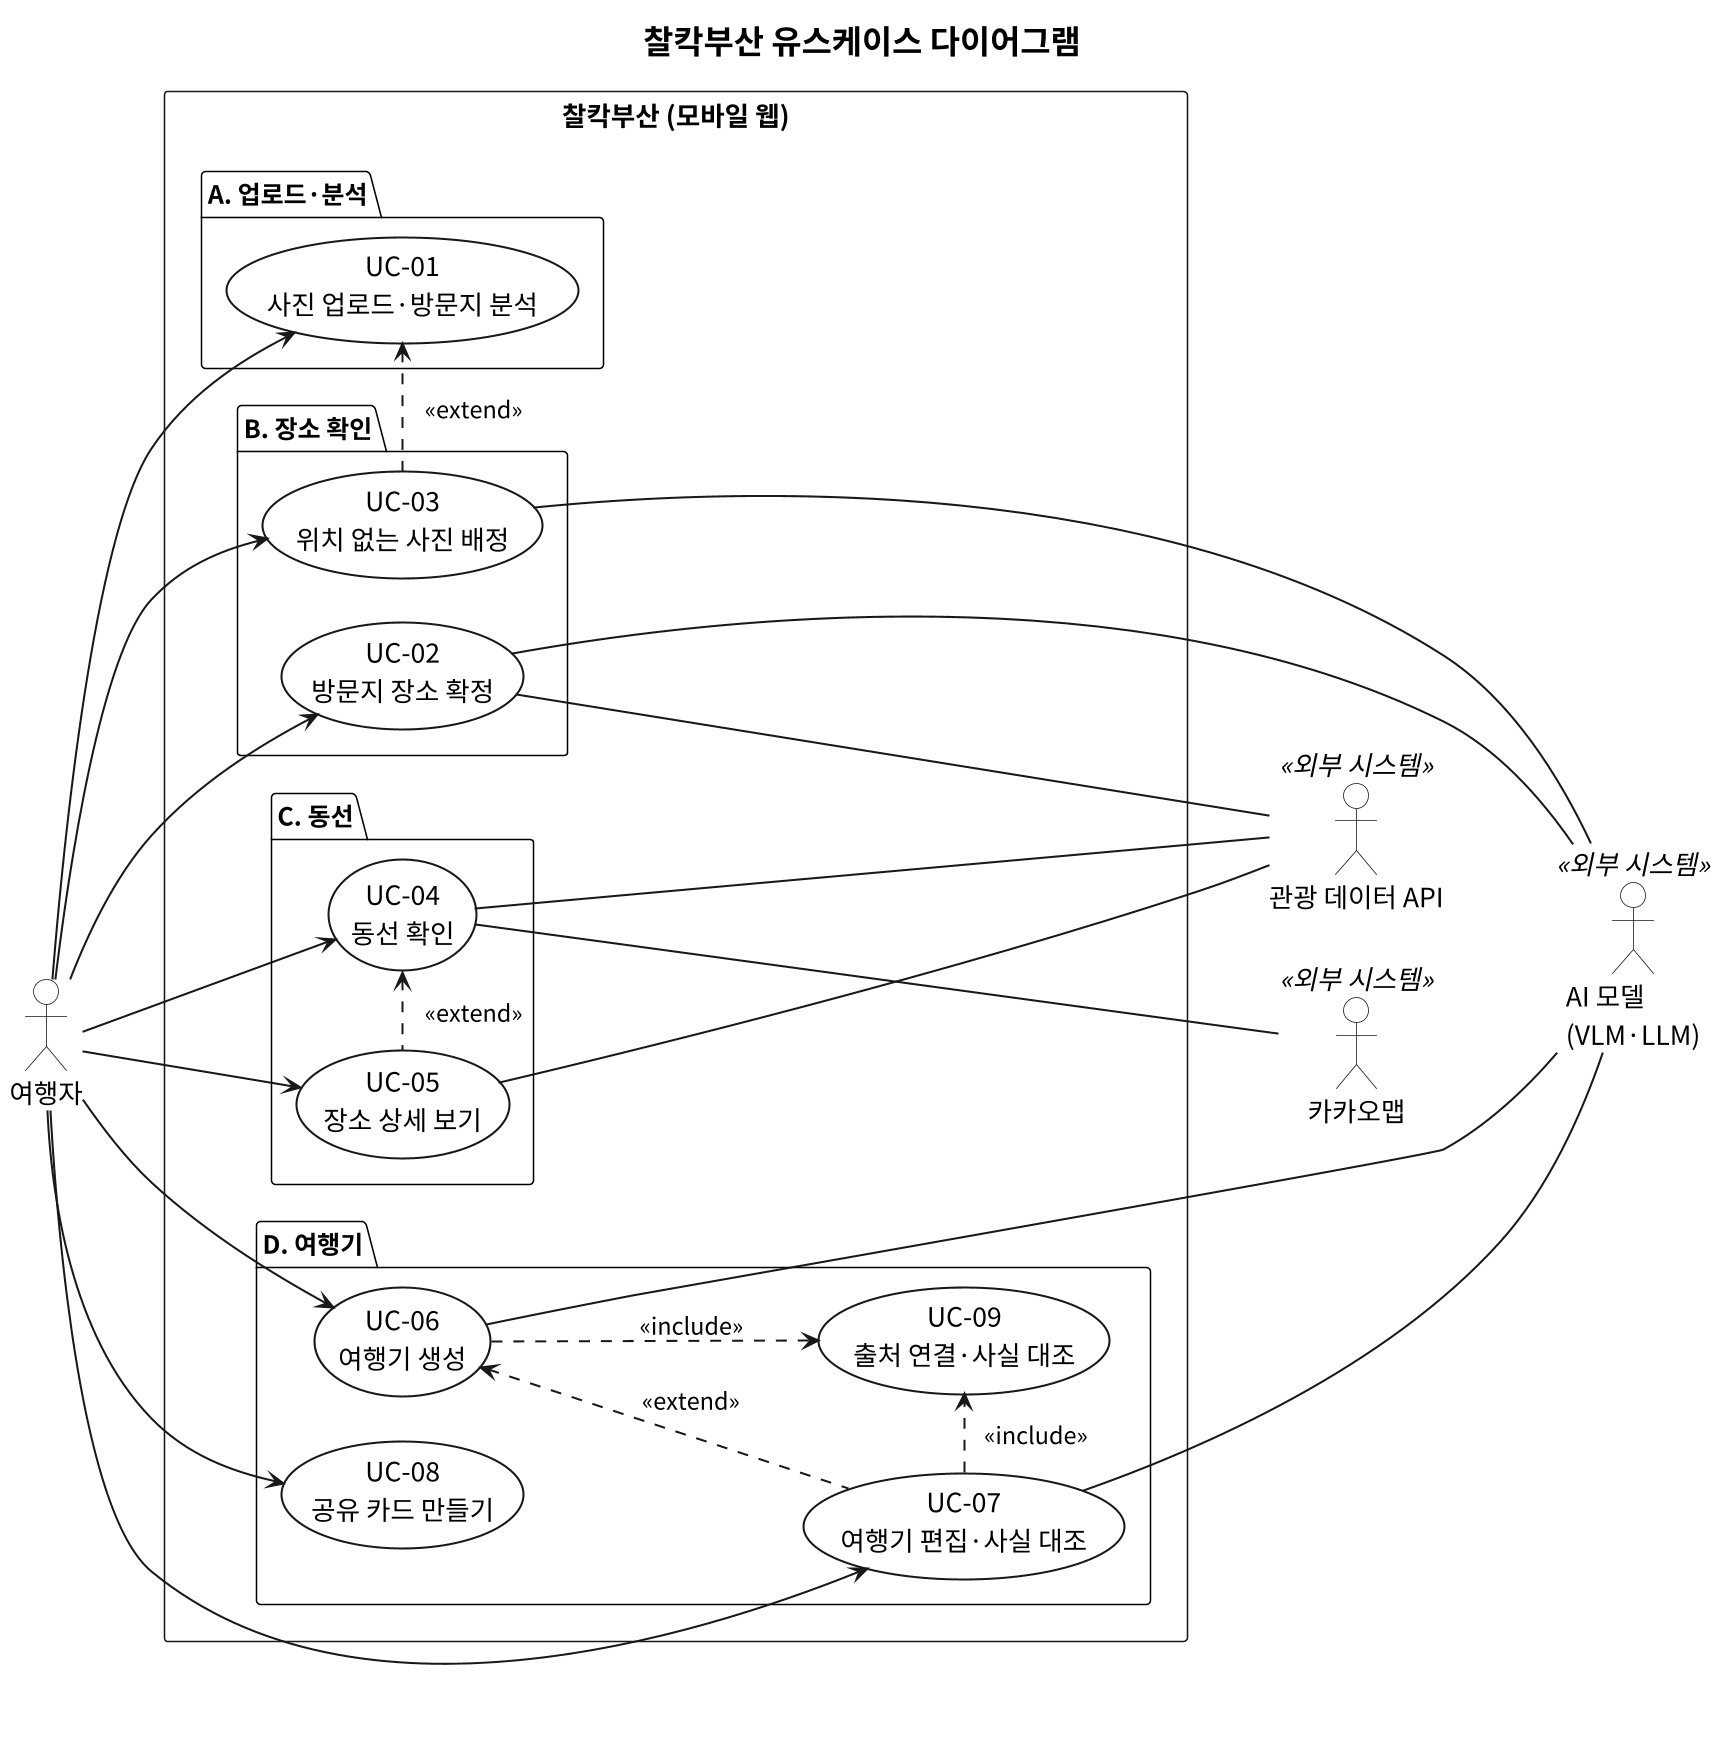

The diagram above was rendered by PlantUML. Its source (embedded in the PNG):
@startuml
' 찰칵부산 유스케이스 다이어그램 — 요구사항분석서 5장 5.4절
' 원본: usecase-diagram.puml → usecase-diagram.png (PlantUML 1.2026.9)
' 묶음 A~D는 요구사항분석서 6.1절 화면 단계. 위에서 아래로 사용 순서
' 흑백(monochrome). 관계 라벨만 흰 배경을 깔아 선이 글자를 지나가지 않게 함
' 아래 선언 순서와 화살표 길이(. / .. / ---)는 배치를 정한다. 바꾸면 단계 순서·선 교차가 달라질 수 있다
title 찰칵부산 유스케이스 다이어그램

left to right direction
skinparam monochrome true
skinparam dpi 150
skinparam defaultFontName "Noto Sans CJK KR"
skinparam defaultFontSize 17
skinparam shadowing false
skinparam packageStyle folder
skinparam nodesep 28
skinparam ranksep 70
skinparam ArrowThickness 1.3
skinparam ArrowFontSize 15
skinparam TitleFontSize 21
skinparam actor {
  BackgroundColor #FFFFFF
}
skinparam usecase {
  BackgroundColor #FFFFFF
  BorderThickness 1.3
}
skinparam package {
  FontSize 16
  FontStyle bold
  BorderThickness 1
}

actor "여행자" as User

rectangle "찰칵부산 (모바일 웹)" as SYS {
  package "A. 업로드·분석" {
    usecase "UC-01\n사진 업로드·방문지 분석" as UC01
  }
  package "B. 장소 확인" {
    usecase "UC-02\n방문지 장소 확정" as UC02
    usecase "UC-03\n위치 없는 사진 배정" as UC03
  }
  package "C. 동선" {
    usecase "UC-04\n동선 확인" as UC04
    usecase "UC-05\n장소 상세 보기" as UC05
  }
  package "D. 여행기" {
    usecase "UC-06\n여행기 생성" as UC06
    usecase "UC-08\n공유 카드 만들기" as UC08
    usecase "UC-07\n여행기 편집·사실 대조" as UC07
    usecase "UC-09\n출처 연결·사실 대조" as UC09
  }
}

actor "관광 데이터 API" <<외부 시스템>> as DataAPI
actor "카카오맵" <<외부 시스템>> as Map
actor "AI 모델\n(VLM·LLM)" <<외부 시스템>> as AI

User --> UC01
User --> UC02
User --> UC04
User --> UC06
User --> UC08
User --> UC03
User --> UC05
User --> UC07

' 세로 점선의 라벨은 선과 겹치지 않게 오른쪽으로 민다 (앞의 전각 공백 U+2003은 여백용)
UC01 <. UC03 :         <back:#FFFFFF> «extend» </back>
UC04 <. UC05 :         <back:#FFFFFF> «extend» </back>
UC06 <.. UC07 : <back:#FFFFFF> «extend» </back>
UC06 ..> UC09 : <back:#FFFFFF> «include» </back>
UC07 .> UC09 :         <back:#FFFFFF> «include» </back>

UC02 --- DataAPI
UC04 --- DataAPI
UC05 --- DataAPI
UC04 --- Map
UC02 --- AI
UC03 --- AI
UC06 --- AI
UC07 --- AI
@enduml